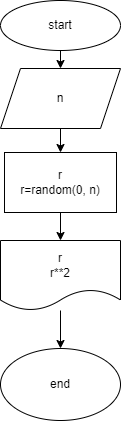

The diagram above was exported from draw.io. Its source (the exported page's mxGraphModel, read from the mxfile embedded in the PNG):
<mxGraphModel dx="1038" dy="498" grid="1" gridSize="10" guides="1" tooltips="1" connect="1" arrows="1" fold="1" page="1" pageScale="1" pageWidth="827" pageHeight="1169" math="0" shadow="0">
  <root>
    <mxCell id="0" />
    <mxCell id="1" parent="0" />
    <mxCell id="2" style="edgeStyle=none;html=1;exitX=0.5;exitY=1;exitDx=0;exitDy=0;entryX=0.5;entryY=0;entryDx=0;entryDy=0;" edge="1" parent="1" source="3" target="7">
      <mxGeometry relative="1" as="geometry" />
    </mxCell>
    <mxCell id="3" value="start" style="ellipse;whiteSpace=wrap;html=1;" vertex="1" parent="1">
      <mxGeometry x="80" y="20" width="120" height="50" as="geometry" />
    </mxCell>
    <mxCell id="4" value="" style="edgeStyle=none;html=1;" edge="1" parent="1" source="5" target="9">
      <mxGeometry relative="1" as="geometry" />
    </mxCell>
    <mxCell id="5" value="r&lt;br&gt;r=random(0, n)" style="rounded=0;whiteSpace=wrap;html=1;" vertex="1" parent="1">
      <mxGeometry x="84" y="172" width="112" height="60" as="geometry" />
    </mxCell>
    <mxCell id="6" style="edgeStyle=none;html=1;exitX=0.5;exitY=1;exitDx=0;exitDy=0;entryX=0.5;entryY=0;entryDx=0;entryDy=0;" edge="1" parent="1" source="7" target="5">
      <mxGeometry relative="1" as="geometry" />
    </mxCell>
    <mxCell id="7" value="n" style="shape=parallelogram;perimeter=parallelogramPerimeter;whiteSpace=wrap;html=1;fixedSize=1;" vertex="1" parent="1">
      <mxGeometry x="80" y="88" width="120" height="60" as="geometry" />
    </mxCell>
    <mxCell id="8" value="" style="edgeStyle=none;html=1;" edge="1" parent="1" source="9" target="10">
      <mxGeometry relative="1" as="geometry" />
    </mxCell>
    <mxCell id="9" value="r&lt;br&gt;r**2" style="shape=document;whiteSpace=wrap;html=1;boundedLbl=1;" vertex="1" parent="1">
      <mxGeometry x="80" y="260" width="120" height="70" as="geometry" />
    </mxCell>
    <mxCell id="10" value="end" style="ellipse;whiteSpace=wrap;html=1;" vertex="1" parent="1">
      <mxGeometry x="80" y="368" width="120" height="72" as="geometry" />
    </mxCell>
  </root>
</mxGraphModel>